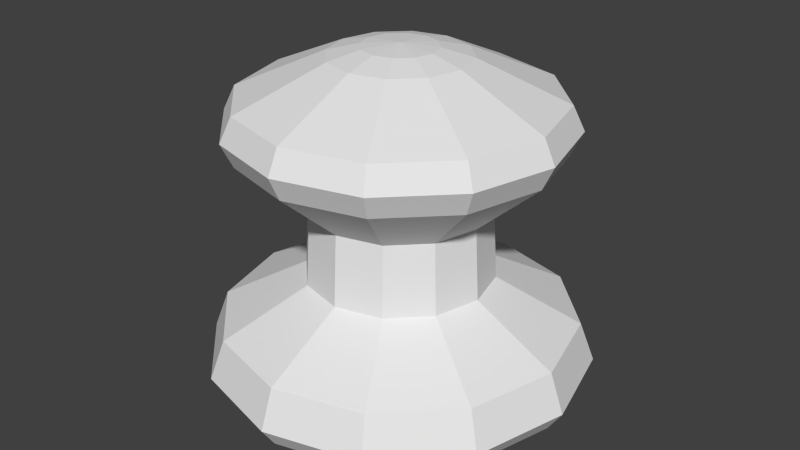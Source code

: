 # Source: g_emp.blend  (saved by Blender 2.72.0; exported with 4.5.12 LTS)
import bpy
from mathutils import Matrix  # noqa: F401  (used for matrix-valued properties, if any)

bpy.ops.wm.read_factory_settings(use_empty=True)
scene = bpy.context.scene
scene.name = 'Scene'

# ---- collections
col_collection_1 = bpy.data.collections.new('Collection 1'); scene.collection.children.link(col_collection_1)

# ---- world
world_world = bpy.data.worlds.new('World'); scene.world = world_world
world_world.color = (0.05088, 0.05088, 0.05088)
world_world.use_sun_shadow = False
world_world.sun_shadow_jitter_overblur = 0.0
world_world.cycles.sampling_method = 'MANUAL'
world_world.cycles.sample_map_resolution = 256

# ---- meshes
me_sphere = bpy.data.meshes.new('Sphere')
me_sphere.from_pydata([(-1.573e-07, -1.923e-08, 3.039), (-0.6733, -4.554e-09, 1.121), (-1.278, -6.6e-10, 0.7502), (-1.383, -6.6e-10, 0.4207), (-1.278, -6.6e-10, 0.2361), (-0.9779, -6.6e-10, 0.002269), (-0.2294, 0.1324, 3.016), (-0.5831, 0.3367, 1.121), (-1.107, 0.6389, 0.7502), (-1.198, 0.6915, 0.4207), (-1.107, 0.6389, 0.2361), (-0.8469, 0.489, 0.002269), (-0.4239, 0.2447, 2.951), (-0.3367, 0.5831, 1.121), (-0.6389, 1.107, 0.7502), (-0.6915, 1.198, 0.4207), (-0.6389, 1.107, 0.2361), (-0.489, 0.8469, 0.002269), (-0.9665, 0.558, 2.626), (-1.493e-07, 0.6733, 1.121), (-1.047e-07, 1.278, 0.7502), (-1.46e-07, 1.383, 0.4207), (-1.047e-07, 1.278, 0.2361), (-1.46e-07, 0.9779, 0.002269), (-1.038, 0.5993, 2.424), (0.3367, 0.5831, 1.121), (0.6389, 1.107, 0.7502), (0.6915, 1.198, 0.4207), (0.6389, 1.107, 0.2361), (0.489, 0.8469, 0.002269), (-0.9665, 0.558, 2.222), (-0.5569, 0.3215, 1.728), (0.5831, 0.3367, 1.121), (1.107, 0.6389, 0.7502), (1.198, 0.6915, 0.4207), (1.107, 0.6389, 0.2361), (0.8469, 0.489, 0.002269), (-0.2649, -1.923e-08, 3.016), (0.6733, -4.807e-08, 1.121), (1.278, -6.386e-08, 0.7502), (1.383, -6.386e-08, 0.4207), (1.278, -6.386e-08, 0.2361), (0.9779, -6.386e-08, 0.002269), (-0.4894, -1.923e-08, 2.951), (0.5831, -0.3367, 1.121), (1.107, -0.6389, 0.7502), (1.198, -0.6915, 0.4207), (1.107, -0.6389, 0.2361), (0.8469, -0.489, 0.002269), (-1.116, -9.843e-09, 2.626), (0.3367, -0.5831, 1.121), (0.6389, -1.107, 0.7502), (0.6915, -1.198, 0.4207), (0.6389, -1.107, 0.2361), (0.489, -0.8469, 0.002269), (-1.199, -9.086e-09, 2.424), (-2.344e-07, -0.6733, 1.121), (-2.284e-07, -1.278, 0.7502), (-2.696e-07, -1.383, 0.4207), (-2.284e-07, -1.278, 0.2361), (-2.696e-07, -0.9779, 0.002269), (-1.116, -9.843e-09, 2.222), (-0.3367, -0.5831, 1.121), (-0.6389, -1.107, 0.7502), (-0.6915, -1.198, 0.4207), (-0.6389, -1.107, 0.2361), (-0.489, -0.8469, 0.002269), (-0.643, -5.747e-09, 1.728), (-0.5831, -0.3367, 1.121), (-1.107, -0.6389, 0.7502), (-1.198, -0.6915, 0.4207), (-1.107, -0.6389, 0.2361), (-0.8469, -0.489, 0.002269), (-0.3215, 0.5569, 1.728), (-0.558, 0.9665, 2.222), (-0.5993, 1.038, 2.424), (-0.558, 0.9665, 2.626), (-0.2447, 0.4239, 2.951), (-0.1324, 0.2294, 3.016), (-1.485e-07, 0.643, 1.728), (-1.029e-07, 1.116, 2.222), (-1.394e-07, 1.199, 2.424), (-1.029e-07, 1.116, 2.626), (-1.493e-07, 0.4894, 2.951), (-1.596e-07, 0.2649, 3.016), (0.3215, 0.5569, 1.728), (0.558, 0.9665, 2.222), (0.5993, 1.038, 2.424), (0.558, 0.9665, 2.626), (0.2447, 0.4239, 2.951), (0.1324, 0.2294, 3.016), (0.5569, 0.3215, 1.728), (0.9665, 0.558, 2.222), (1.038, 0.5993, 2.424), (0.9665, 0.558, 2.626), (0.4239, 0.2447, 2.951), (0.2294, 0.1324, 3.016), (0.643, -4.73e-08, 1.728), (1.116, -6.504e-08, 2.222), (1.199, -6.385e-08, 2.424), (1.116, -6.504e-08, 2.626), (0.4894, -5.086e-08, 2.951), (0.2649, -3.023e-08, 3.016), (0.5569, -0.3215, 1.728), (0.9665, -0.558, 2.222), (1.038, -0.5993, 2.424), (0.9665, -0.558, 2.626), (0.4239, -0.2447, 2.951), (0.2294, -0.1324, 3.016), (0.3215, -0.5569, 1.728), (0.558, -0.9665, 2.222), (0.5993, -1.038, 2.424), (0.558, -0.9665, 2.626), (0.2447, -0.4239, 2.951), (0.1324, -0.2294, 3.016), (-2.298e-07, -0.643, 1.728), (-2.109e-07, -1.116, 2.222), (-2.466e-07, -1.199, 2.424), (-2.109e-07, -1.116, 2.626), (-2.112e-07, -0.4894, 2.951), (-1.699e-07, -0.2649, 3.016), (-0.3215, -0.5569, 1.728), (-0.558, -0.9665, 2.222), (-0.5993, -1.038, 2.424), (-0.558, -0.9665, 2.626), (-0.2447, -0.4239, 2.951), (-0.1324, -0.2294, 3.016), (-0.5569, -0.3215, 1.728), (-0.9665, -0.558, 2.222), (-1.038, -0.5993, 2.424), (-0.9665, -0.558, 2.626), (-0.4239, -0.2447, 2.951), (-0.2294, -0.1324, 3.016), (-1.796e-07, -3.078e-08, 0.002269)], [], [(5, 4, 10, 11), (4, 3, 9, 10), (3, 2, 8, 9), (2, 1, 7, 8), (88, 94, 93, 87), (11, 10, 16, 17), (10, 9, 15, 16), (9, 8, 14, 15), (8, 7, 13, 14), (80, 86, 85, 79), (17, 16, 22, 23), (16, 15, 21, 22), (15, 14, 20, 21), (14, 13, 19, 20), (82, 88, 87, 81), (23, 22, 28, 29), (22, 21, 27, 28), (21, 20, 26, 27), (20, 19, 25, 26), (84, 90, 89, 83), (29, 28, 35, 36), (28, 27, 34, 35), (27, 26, 33, 34), (26, 25, 32, 33), (75, 81, 80, 74), (36, 35, 41, 42), (35, 34, 40, 41), (34, 33, 39, 40), (33, 32, 38, 39), (6, 78, 77, 12), (42, 41, 47, 48), (41, 40, 46, 47), (40, 39, 45, 46), (39, 38, 44, 45), (61, 30, 31, 67), (48, 47, 53, 54), (47, 46, 52, 53), (46, 45, 51, 52), (45, 44, 50, 51), (55, 24, 30, 61), (54, 53, 59, 60), (53, 52, 58, 59), (52, 51, 57, 58), (51, 50, 56, 57), (49, 18, 24, 55), (60, 59, 65, 66), (59, 58, 64, 65), (58, 57, 63, 64), (57, 56, 62, 63), (43, 12, 18, 49), (66, 65, 71, 72), (65, 64, 70, 71), (64, 63, 69, 70), (63, 62, 68, 69), (37, 6, 12, 43), (89, 95, 94, 88), (81, 87, 86, 80), (83, 89, 88, 82), (74, 80, 79, 73), (76, 82, 81, 75), (77, 83, 82, 76), (78, 84, 83, 77), (30, 74, 73, 31), (24, 75, 74, 30), (18, 76, 75, 24), (12, 77, 76, 18), (72, 71, 4, 5), (71, 70, 3, 4), (70, 69, 2, 3), (69, 68, 1, 2), (87, 93, 92, 86), (90, 96, 95, 89), (86, 92, 91, 85), (96, 102, 101, 95), (95, 101, 100, 94), (94, 100, 99, 93), (93, 99, 98, 92), (92, 98, 97, 91), (102, 108, 107, 101), (101, 107, 106, 100), (100, 106, 105, 99), (99, 105, 104, 98), (98, 104, 103, 97), (108, 114, 113, 107), (107, 113, 112, 106), (106, 112, 111, 105), (105, 111, 110, 104), (104, 110, 109, 103), (114, 120, 119, 113), (113, 119, 118, 112), (112, 118, 117, 111), (111, 117, 116, 110), (110, 116, 115, 109), (120, 126, 125, 119), (119, 125, 124, 118), (118, 124, 123, 117), (117, 123, 122, 116), (116, 122, 121, 115), (126, 132, 131, 125), (125, 131, 130, 124), (124, 130, 129, 123), (123, 129, 128, 122), (122, 128, 127, 121), (0, 6, 37), (0, 78, 6), (0, 84, 78), (0, 90, 84), (0, 96, 90), (0, 102, 96), (0, 108, 102), (0, 114, 108), (0, 120, 114), (0, 126, 120), (0, 132, 126), (0, 37, 132), (132, 37, 43, 131), (131, 43, 49, 130), (130, 49, 55, 129), (129, 55, 61, 128), (128, 61, 67, 127), (7, 31, 73, 13), (13, 73, 79, 19), (19, 79, 85, 25), (25, 85, 91, 32), (32, 91, 97, 38), (38, 97, 103, 44), (44, 103, 109, 50), (50, 109, 115, 56), (56, 115, 121, 62), (62, 121, 127, 68), (68, 127, 67, 1), (1, 67, 31, 7), (72, 5, 133), (66, 72, 133), (60, 66, 133), (54, 60, 133), (48, 54, 133), (42, 48, 133), (36, 42, 133), (29, 36, 133), (23, 29, 133), (17, 23, 133), (11, 17, 133), (5, 11, 133)])
_uv = me_sphere.uv_layers.new(name='UVMap')
_uv.uv.foreach_set('vector', [0.5016, 0.1646, 0.5016, 0.2336, 0.7218, 0.2336, 0.6701, 0.1646, 0.5016, 0.2336, 0.5016, 0.2881, 0.7399, 0.2881, 0.7218, 0.2336, 0.5016, 0.2881, 0.5016, 0.3853, 0.7218, 0.3853, 0.7399, 0.2881, 0.5016, 0.3853, 0.5016, 0.4947, 0.6176, 0.4947, 0.7218, 0.3853, 0.8347, 0.939, 0.6939, 0.939, 0.7081, 0.8793, 0.8593, 0.8793, 0.6701, 0.1646, 0.7218, 0.2336, 0.8829, 0.2336, 0.7935, 0.1646, 0.7218, 0.2336, 0.7399, 0.2881, 0.9144, 0.2881, 0.8829, 0.2336, 0.7399, 0.2881, 0.7218, 0.3853, 0.8829, 0.3853, 0.9144, 0.2881, 0.7218, 0.3853, 0.6176, 0.4947, 0.7026, 0.4947, 0.8829, 0.3853, 0.8862, 0.8197, 0.8347, 0.8197, 0.6935, 0.674, 0.7232, 0.674, 0.7935, 0.1646, 0.8829, 0.2336, 0.9419, 0.2336, 0.8386, 0.1646, 0.8829, 0.2336, 0.9144, 0.2881, 0.9782, 0.2881, 0.9419, 0.2336, 0.9144, 0.2881, 0.8829, 0.3853, 0.9419, 0.3853, 0.9782, 0.2881, 0.8829, 0.3853, 0.7026, 0.4947, 0.7337, 0.4947, 0.9419, 0.3853, 0.8862, 0.939, 0.8347, 0.939, 0.8593, 0.8793, 0.9146, 0.8793, 0.8386, 0.1646, 0.9419, 0.2336, 0.8829, 0.2336, 0.7935, 0.1646, 0.9419, 0.2336, 0.9782, 0.2881, 0.9144, 0.2881, 0.8829, 0.2336, 0.9782, 0.2881, 0.9419, 0.3853, 0.8829, 0.3853, 0.9144, 0.2881, 0.9419, 0.3853, 0.7337, 0.4947, 0.7026, 0.4947, 0.8829, 0.3853, 0.5751, 0.1037, 0.5653, 0.1037, 0.6193, 0.08718, 0.6375, 0.08718, 0.7935, 0.1646, 0.8829, 0.2336, 0.7218, 0.2336, 0.6701, 0.1646, 0.8829, 0.2336, 0.9144, 0.2881, 0.7399, 0.2881, 0.7218, 0.2336, 0.9144, 0.2881, 0.8829, 0.3853, 0.7218, 0.3853, 0.7399, 0.2881, 0.8829, 0.3853, 0.7026, 0.4947, 0.6176, 0.4947, 0.7218, 0.3853, 0.8593, 0.8793, 0.9146, 0.8793, 0.8862, 0.8197, 0.8347, 0.8197, 0.6701, 0.1646, 0.7218, 0.2336, 0.5016, 0.2336, 0.5016, 0.1646, 0.7218, 0.2336, 0.7399, 0.2881, 0.5016, 0.2881, 0.5016, 0.2336, 0.7399, 0.2881, 0.7218, 0.3853, 0.5016, 0.3853, 0.5016, 0.2881, 0.7218, 0.3853, 0.6176, 0.4947, 0.5016, 0.4947, 0.5016, 0.3853, 0.5384, 0.1037, 0.5653, 0.1037, 0.6193, 0.08718, 0.5695, 0.08718, 0.5016, 0.1646, 0.5016, 0.2336, 0.2815, 0.2336, 0.3331, 0.1646, 0.5016, 0.2336, 0.5016, 0.2881, 0.2633, 0.2881, 0.2815, 0.2336, 0.5016, 0.2881, 0.5016, 0.3853, 0.2815, 0.3853, 0.2633, 0.2881, 0.5016, 0.3853, 0.5016, 0.4947, 0.3856, 0.4947, 0.2815, 0.3853, 0.5016, 0.8197, 0.6939, 0.8197, 0.6124, 0.674, 0.5016, 0.674, 0.3331, 0.1646, 0.2815, 0.2336, 0.1203, 0.2336, 0.2098, 0.1646, 0.2815, 0.2336, 0.2633, 0.2881, 0.08887, 0.2881, 0.1203, 0.2336, 0.2633, 0.2881, 0.2815, 0.3853, 0.1203, 0.3853, 0.08887, 0.2881, 0.2815, 0.3853, 0.3856, 0.4947, 0.3007, 0.4947, 0.1203, 0.3853, 0.5016, 0.8793, 0.7081, 0.8793, 0.6939, 0.8197, 0.5016, 0.8197, 0.2098, 0.1646, 0.1203, 0.2336, 0.0613, 0.2336, 0.1646, 0.1646, 0.1203, 0.2336, 0.08887, 0.2881, 0.02502, 0.2881, 0.0613, 0.2336, 0.08887, 0.2881, 0.1203, 0.3853, 0.0613, 0.3853, 0.02502, 0.2881, 0.1203, 0.3853, 0.3007, 0.4947, 0.2696, 0.4947, 0.0613, 0.3853, 0.5016, 0.939, 0.6939, 0.939, 0.7081, 0.8793, 0.5016, 0.8793, 0.1646, 0.1646, 0.0613, 0.2336, 0.1203, 0.2336, 0.2098, 0.1646, 0.0613, 0.2336, 0.02502, 0.2881, 0.08887, 0.2881, 0.1203, 0.2336, 0.02502, 0.2881, 0.0613, 0.3853, 0.1203, 0.3853, 0.08887, 0.2881, 0.0613, 0.3853, 0.2696, 0.4947, 0.3007, 0.4947, 0.1203, 0.3853, 0.5016, 0.08718, 0.5695, 0.08718, 0.6565, 0.005583, 0.5016, 0.005583, 0.2098, 0.1646, 0.1203, 0.2336, 0.2815, 0.2336, 0.3331, 0.1646, 0.1203, 0.2336, 0.08887, 0.2881, 0.2633, 0.2881, 0.2815, 0.2336, 0.08887, 0.2881, 0.1203, 0.3853, 0.2815, 0.3853, 0.2633, 0.2881, 0.1203, 0.3853, 0.3007, 0.4947, 0.3856, 0.4947, 0.2815, 0.3853, 0.5016, 0.1037, 0.5384, 0.1037, 0.5695, 0.08718, 0.5016, 0.08718, 0.6193, 0.08718, 0.5695, 0.08718, 0.6565, 0.005583, 0.7699, 0.005583, 0.9146, 0.8793, 0.8593, 0.8793, 0.8347, 0.8197, 0.8862, 0.8197, 0.6375, 0.08718, 0.6193, 0.08718, 0.7699, 0.005583, 0.8114, 0.005583, 0.8347, 0.8197, 0.8862, 0.8197, 0.7232, 0.674, 0.6935, 0.674, 0.8347, 0.939, 0.8862, 0.939, 0.9146, 0.8793, 0.8593, 0.8793, 0.6193, 0.08718, 0.6375, 0.08718, 0.8114, 0.005583, 0.7699, 0.005583, 0.5653, 0.1037, 0.5751, 0.1037, 0.6375, 0.08718, 0.6193, 0.08718, 0.6939, 0.8197, 0.8347, 0.8197, 0.6935, 0.674, 0.6124, 0.674, 0.7081, 0.8793, 0.8593, 0.8793, 0.8347, 0.8197, 0.6939, 0.8197, 0.6939, 0.939, 0.8347, 0.939, 0.8593, 0.8793, 0.7081, 0.8793, 0.5695, 0.08718, 0.6193, 0.08718, 0.7699, 0.005583, 0.6565, 0.005583, 0.3331, 0.1646, 0.2815, 0.2336, 0.5016, 0.2336, 0.5016, 0.1646, 0.2815, 0.2336, 0.2633, 0.2881, 0.5016, 0.2881, 0.5016, 0.2336, 0.2633, 0.2881, 0.2815, 0.3853, 0.5016, 0.3853, 0.5016, 0.2881, 0.2815, 0.3853, 0.3856, 0.4947, 0.5016, 0.4947, 0.5016, 0.3853, 0.8593, 0.8793, 0.7081, 0.8793, 0.6939, 0.8197, 0.8347, 0.8197, 0.5653, 0.1037, 0.5384, 0.1037, 0.5695, 0.08718, 0.6193, 0.08718, 0.8347, 0.8197, 0.6939, 0.8197, 0.6124, 0.674, 0.6935, 0.674, 0.5384, 0.1037, 0.5016, 0.1037, 0.5016, 0.08718, 0.5695, 0.08718, 0.5695, 0.08718, 0.5016, 0.08718, 0.5016, 0.005583, 0.6565, 0.005583, 0.6939, 0.939, 0.5016, 0.939, 0.5016, 0.8793, 0.7081, 0.8793, 0.7081, 0.8793, 0.5016, 0.8793, 0.5016, 0.8197, 0.6939, 0.8197, 0.6939, 0.8197, 0.5016, 0.8197, 0.5016, 0.674, 0.6124, 0.674, 0.5016, 0.1037, 0.4648, 0.1037, 0.4337, 0.08718, 0.5016, 0.08718, 0.5016, 0.08718, 0.4337, 0.08718, 0.3467, 0.005583, 0.5016, 0.005583, 0.5016, 0.939, 0.3093, 0.939, 0.2951, 0.8793, 0.5016, 0.8793, 0.5016, 0.8793, 0.2951, 0.8793, 0.3093, 0.8197, 0.5016, 0.8197, 0.5016, 0.8197, 0.3093, 0.8197, 0.3908, 0.674, 0.5016, 0.674, 0.4648, 0.1037, 0.4379, 0.1037, 0.384, 0.08718, 0.4337, 0.08718, 0.4337, 0.08718, 0.384, 0.08718, 0.2333, 0.005583, 0.3467, 0.005583, 0.3093, 0.939, 0.1685, 0.939, 0.1439, 0.8793, 0.2951, 0.8793, 0.2951, 0.8793, 0.1439, 0.8793, 0.1685, 0.8197, 0.3093, 0.8197, 0.3093, 0.8197, 0.1685, 0.8197, 0.3097, 0.674, 0.3908, 0.674, 0.4379, 0.1037, 0.4281, 0.1037, 0.3658, 0.08718, 0.384, 0.08718, 0.384, 0.08718, 0.3658, 0.08718, 0.1918, 0.005583, 0.2333, 0.005583, 0.1685, 0.939, 0.117, 0.939, 0.08858, 0.8793, 0.1439, 0.8793, 0.1439, 0.8793, 0.08858, 0.8793, 0.117, 0.8197, 0.1685, 0.8197, 0.1685, 0.8197, 0.117, 0.8197, 0.28, 0.674, 0.3097, 0.674, 0.4281, 0.1037, 0.4379, 0.1037, 0.384, 0.08718, 0.3658, 0.08718, 0.3658, 0.08718, 0.384, 0.08718, 0.2333, 0.005583, 0.1918, 0.005583, 0.117, 0.939, 0.1685, 0.939, 0.1439, 0.8793, 0.08858, 0.8793, 0.08858, 0.8793, 0.1439, 0.8793, 0.1685, 0.8197, 0.117, 0.8197, 0.117, 0.8197, 0.1685, 0.8197, 0.3097, 0.674, 0.28, 0.674, 0.4379, 0.1037, 0.4648, 0.1037, 0.4337, 0.08718, 0.384, 0.08718, 0.384, 0.08718, 0.4337, 0.08718, 0.3467, 0.005583, 0.2333, 0.005583, 0.1685, 0.939, 0.3093, 0.939, 0.2951, 0.8793, 0.1439, 0.8793, 0.1439, 0.8793, 0.2951, 0.8793, 0.3093, 0.8197, 0.1685, 0.8197, 0.1685, 0.8197, 0.3093, 0.8197, 0.3908, 0.674, 0.3097, 0.674, 0.5016, 0.1094, 0.5384, 0.1037, 0.5016, 0.1037, 0.5016, 0.1094, 0.5653, 0.1037, 0.5384, 0.1037, 0.5016, 0.1094, 0.5751, 0.1037, 0.5653, 0.1037, 0.5016, 0.1094, 0.5653, 0.1037, 0.5751, 0.1037, 0.5016, 0.1094, 0.5384, 0.1037, 0.5653, 0.1037, 0.5016, 0.1094, 0.5016, 0.1037, 0.5384, 0.1037, 0.5016, 0.1094, 0.4648, 0.1037, 0.5016, 0.1037, 0.5016, 0.1094, 0.4379, 0.1037, 0.4648, 0.1037, 0.5016, 0.1094, 0.4281, 0.1037, 0.4379, 0.1037, 0.5016, 0.1094, 0.4379, 0.1037, 0.4281, 0.1037, 0.5016, 0.1094, 0.4648, 0.1037, 0.4379, 0.1037, 0.5016, 0.1094, 0.5016, 0.1037, 0.4648, 0.1037, 0.4648, 0.1037, 0.5016, 0.1037, 0.5016, 0.08718, 0.4337, 0.08718, 0.4337, 0.08718, 0.5016, 0.08718, 0.5016, 0.005583, 0.3467, 0.005583, 0.3093, 0.939, 0.5016, 0.939, 0.5016, 0.8793, 0.2951, 0.8793, 0.2951, 0.8793, 0.5016, 0.8793, 0.5016, 0.8197, 0.3093, 0.8197, 0.3093, 0.8197, 0.5016, 0.8197, 0.5016, 0.674, 0.3908, 0.674, 0.6176, 0.4947, 0.6124, 0.674, 0.6935, 0.674, 0.7026, 0.4947, 0.7026, 0.4947, 0.6935, 0.674, 0.7232, 0.674, 0.7337, 0.4947, 0.7337, 0.4947, 0.7232, 0.674, 0.6935, 0.674, 0.7026, 0.4947, 0.7026, 0.4947, 0.6935, 0.674, 0.6124, 0.674, 0.6176, 0.4947, 0.6176, 0.4947, 0.6124, 0.674, 0.5016, 0.674, 0.5016, 0.4947, 0.5016, 0.4947, 0.5016, 0.674, 0.3908, 0.674, 0.3856, 0.4947, 0.3856, 0.4947, 0.3908, 0.674, 0.3097, 0.674, 0.3007, 0.4947, 0.3007, 0.4947, 0.3097, 0.674, 0.28, 0.674, 0.2696, 0.4947, 0.2696, 0.4947, 0.28, 0.674, 0.3097, 0.674, 0.3007, 0.4947, 0.3007, 0.4947, 0.3097, 0.674, 0.3908, 0.674, 0.3856, 0.4947, 0.3856, 0.4947, 0.3908, 0.674, 0.5016, 0.674, 0.5016, 0.4947, 0.5016, 0.4947, 0.5016, 0.674, 0.6124, 0.674, 0.6176, 0.4947, 0.195, 0.6708, 0.1408, 0.6838, 0.1408, 0.587, 0.2347, 0.6354, 0.195, 0.6708, 0.1408, 0.587, 0.2492, 0.587, 0.2347, 0.6354, 0.1408, 0.587, 0.2347, 0.5386, 0.2492, 0.587, 0.1408, 0.587, 0.195, 0.5032, 0.2347, 0.5386, 0.1408, 0.587, 0.1408, 0.4902, 0.195, 0.5032, 0.1408, 0.587, 0.08655, 0.5032, 0.1408, 0.4902, 0.1408, 0.587, 0.04685, 0.5386, 0.08655, 0.5032, 0.1408, 0.587, 0.03232, 0.587, 0.04685, 0.5386, 0.1408, 0.587, 0.04685, 0.6354, 0.03232, 0.587, 0.1408, 0.587, 0.08655, 0.6708, 0.04685, 0.6354, 0.1408, 0.587, 0.1408, 0.6838, 0.08655, 0.6708, 0.1408, 0.587])
me_sphere.use_remesh_preserve_volume = False
me_sphere.use_remesh_preserve_attributes = False
me_sphere.use_mirror_vertex_groups = False
me_sphere.update()

# ---- objects
ob_sphere = bpy.data.objects.new('Sphere', me_sphere)

# ---- transforms, parenting, visibility, modifiers, constraints
ob_sphere.location = (0.0, 0.0, 0.0)
ob_sphere.scale = (2.892, 2.892, 2.478)
ob_sphere.lineart.crease_threshold = 0.0

# ---- collection membership
col_collection_1.objects.link(ob_sphere)

# ---- scene / render settings (as saved in the file)
scene.frame_start = 1; scene.frame_end = 250; scene.frame_set(1)
scene.render.engine = 'BLENDER_EEVEE_NEXT'
scene.render.resolution_percentage = 50
scene.render.dither_intensity = 0.0
scene.cycles.use_denoising = False
scene.cycles.samples = 10
scene.cycles.sampling_pattern = 'TABULATED_SOBOL'
scene.cycles.light_sampling_threshold = 0.0
scene.cycles.use_adaptive_sampling = False
scene.cycles.use_light_tree = False
scene.cycles.blur_glossy = 0.0
scene.cycles.volume_bounces = 1
scene.cycles.pixel_filter_type = 'GAUSSIAN'
scene.cycles.sample_clamp_indirect = 0.0
scene.view_settings.view_transform = 'Standard'
bpy.context.view_layer.update()

# ---- added for rendering (the .blend has no active camera and no usable light): camera, sun
cam_auto = bpy.data.cameras.new('AutoCamera')
cam_auto.lens = 50.0
cam_auto.sensor_width = 36.0
cam_auto.clip_end = 1000.0
ob_auto_camera = bpy.data.objects.new('AutoCamera', cam_auto)
scene.collection.objects.link(ob_auto_camera)
ob_auto_camera.location = (12.5711, -15.0853, 13.8246)
ob_auto_camera.rotation_euler = (1.09748, -7.21219e-08, 0.694738)
scene.camera = ob_auto_camera
light_auto_sun = bpy.data.lights.new('AutoSun', 'SUN')
light_auto_sun.energy = 3.0
light_auto_sun.angle = 0.0523599
ob_auto_sun = bpy.data.objects.new('AutoSun', light_auto_sun)
scene.collection.objects.link(ob_auto_sun)
ob_auto_sun.rotation_euler = (0.872665, 0.174533, 0.523599)
bpy.context.view_layer.update()
